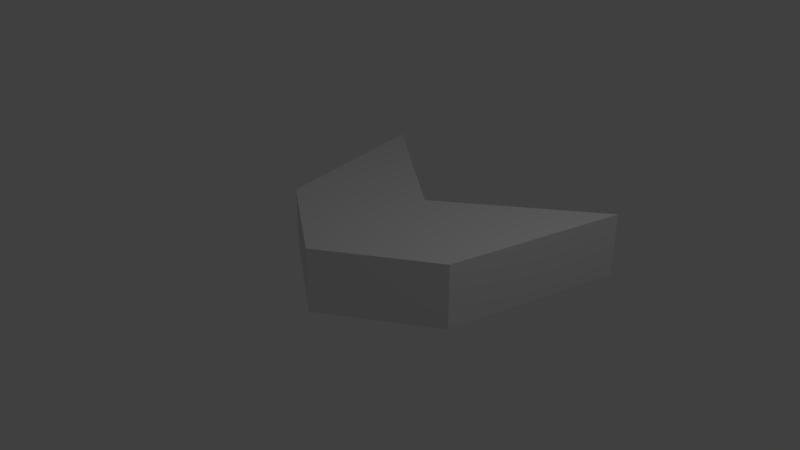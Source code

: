 # Source: enemy_ranged_turret.blend  (saved by Blender 2.79.0; exported with 4.5.12 LTS)
import bpy
from mathutils import Matrix  # noqa: F401  (used for matrix-valued properties, if any)

bpy.ops.wm.read_factory_settings(use_empty=True)
scene = bpy.context.scene
scene.name = 'Scene'

# ---- collections
col_collection_1 = bpy.data.collections.new('Collection 1'); scene.collection.children.link(col_collection_1)

# ---- world
world_world = bpy.data.worlds.new('World'); scene.world = world_world
world_world.color = (0.05088, 0.05088, 0.05088)
world_world.use_sun_shadow = False
world_world.sun_shadow_jitter_overblur = 0.0
world_world.cycles.sampling_method = 'MANUAL'

# ---- cameras
cam_camera = bpy.data.cameras.new('Camera')
cam_camera.clip_end = 100.0
cam_camera.lens = 35.0
cam_camera.sensor_width = 32.0
cam_camera.sensor_height = 18.0
cam_camera.ortho_scale = 7.314
cam_camera.dof.focus_distance = 0.0
cam_camera.dof.aperture_fstop = 128.0

# ---- lights
light_lamp = bpy.data.lights.new('Lamp', 'POINT')
light_lamp.transmission_factor = 0.0
light_lamp.cutoff_distance = 30.0
light_lamp.energy = 100.0
light_lamp.shadow_buffer_clip_start = 1.001
light_lamp.shadow_soft_size = 0.1
light_lamp.shadow_maximum_resolution = 0.006
light_lamp.use_absolute_resolution = True

# ---- meshes
me_cube_001 = bpy.data.meshes.new('Cube.001')
me_cube_001.from_pydata([(-0.0001367, -1.0, -0.443), (-0.0001367, -1.0, 0.443), (-0.0001367, 1.0, -0.443), (-0.0001367, 1.0, 0.443), (1.456, -0.04054, -0.443), (1.456, -0.04054, 0.443), (2.019, 2.501, -0.443), (2.019, 2.501, 0.443)], [], [(0, 1, 3, 2), (2, 3, 7, 6), (6, 7, 5, 4), (4, 5, 1, 0), (2, 6, 4, 0), (7, 3, 1, 5)])
_uv = me_cube_001.uv_layers.new(name='UVMap')
_uv.uv.foreach_set('vector', [1.0, 0.9439, 0.8289, 0.9439, 0.8289, 0.4046, 1.0, 0.4046, 1.0, 0.4046, 0.8289, 0.4046, 0.8289, 0.0, 1.0, 0.0, 0.6579, 6.429e-08, 0.8289, 0.0, 0.8289, 0.5037, 0.6579, 0.5037, 0.6579, 0.5037, 0.8289, 0.5037, 0.8289, 0.9739, 0.6579, 0.9739, 0.6579, 0.3217, 0.6579, 1.0, 0.3289, 0.4695, 0.348, 0.0, 0.3289, 0.0, 0.3289, 0.6783, 0.01904, 1.0, 0.0, 0.5305])
me_cube_001.use_remesh_preserve_volume = False
me_cube_001.use_remesh_preserve_attributes = False
me_cube_001.use_mirror_vertex_groups = False
me_cube_001.update()

# ---- objects
ob_cube = bpy.data.objects.new('Cube', me_cube_001)
ob_lamp = bpy.data.objects.new('Lamp', light_lamp)
ob_camera = bpy.data.objects.new('Camera', cam_camera)

# ---- transforms, parenting, visibility, modifiers, constraints
ob_cube.location = (0.0, 0.0, 0.0)
ob_cube.lineart.crease_threshold = 0.0
_m = ob_cube.modifiers.new('Mirror', 'MIRROR')
ob_lamp.location = (4.076, 1.005, 5.904)
ob_lamp.rotation_euler = (0.6503, 0.05522, 1.866)
ob_lamp.lock_rotations_4d = False
ob_lamp.empty_display_type = 'ARROWS'
ob_lamp.color = (0.0, 0.0, 0.0, 0.0)
ob_lamp.lineart.crease_threshold = 0.0
ob_camera.location = (7.481, -6.508, 5.344)
ob_camera.rotation_euler = (1.109, 0.0, 0.8149)
ob_camera.lock_rotations_4d = False
ob_camera.empty_display_type = 'ARROWS'
ob_camera.color = (0.0, 0.0, 0.0, 0.0)
ob_camera.display_type = 'WIRE'
ob_camera.lineart.crease_threshold = 0.0

# ---- collection membership
col_collection_1.objects.link(ob_cube)
col_collection_1.objects.link(ob_lamp)
col_collection_1.objects.link(ob_camera)

# ---- scene / render settings (as saved in the file)
scene.camera = ob_camera
scene.frame_start = 1; scene.frame_end = 250; scene.frame_set(1)
scene.render.engine = 'BLENDER_EEVEE_NEXT'
scene.render.resolution_percentage = 50
scene.render.dither_intensity = 0.0
scene.cycles.use_denoising = False
scene.cycles.samples = 128
scene.cycles.sampling_pattern = 'TABULATED_SOBOL'
scene.cycles.use_adaptive_sampling = False
scene.cycles.use_light_tree = False
scene.cycles.blur_glossy = 0.0
scene.cycles.sample_clamp_indirect = 0.0
scene.view_settings.view_transform = 'Standard'
bpy.context.view_layer.update()
